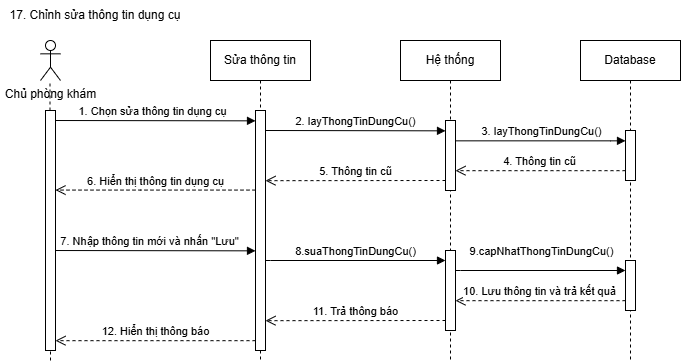

The diagram above was exported from draw.io. Its source (the exported page's mxGraphModel, read from the mxfile embedded in the PNG):
<mxGraphModel dx="2056" dy="-4374" grid="1" gridSize="10" guides="1" tooltips="1" connect="1" arrows="1" fold="1" page="1" pageScale="1" pageWidth="850" pageHeight="1100" math="0" shadow="0">
  <root>
    <mxCell id="0" />
    <mxCell id="1" parent="0" />
    <mxCell id="H0BpwfB7jCVNheAWr-It-376" value="17. Chỉnh sửa thông tin dụng cụ" style="text;html=1;align=center;verticalAlign=middle;whiteSpace=wrap;rounded=0;" vertex="1" parent="1">
      <mxGeometry y="5590" width="190" height="30" as="geometry" />
    </mxCell>
    <mxCell id="H0BpwfB7jCVNheAWr-It-377" value="Chủ phòng khám" style="shape=umlActor;verticalLabelPosition=bottom;verticalAlign=top;html=1;outlineConnect=0;" vertex="1" parent="1">
      <mxGeometry x="40" y="5630" width="20" height="40" as="geometry" />
    </mxCell>
    <mxCell id="H0BpwfB7jCVNheAWr-It-378" value="" style="endArrow=none;dashed=1;html=1;rounded=0;" edge="1" parent="1" source="H0BpwfB7jCVNheAWr-It-400">
      <mxGeometry width="50" height="50" relative="1" as="geometry">
        <mxPoint x="50" y="5950" as="sourcePoint" />
        <mxPoint x="49.5" y="5670" as="targetPoint" />
      </mxGeometry>
    </mxCell>
    <mxCell id="H0BpwfB7jCVNheAWr-It-379" value="Sửa thông tin" style="shape=umlLifeline;perimeter=lifelinePerimeter;whiteSpace=wrap;html=1;container=0;dropTarget=0;collapsible=0;recursiveResize=0;outlineConnect=0;portConstraint=eastwest;newEdgeStyle={&quot;edgeStyle&quot;:&quot;elbowEdgeStyle&quot;,&quot;elbow&quot;:&quot;vertical&quot;,&quot;curved&quot;:0,&quot;rounded&quot;:0};" vertex="1" parent="1">
      <mxGeometry x="210" y="5630" width="100" height="320" as="geometry" />
    </mxCell>
    <mxCell id="H0BpwfB7jCVNheAWr-It-380" value="" style="html=1;points=[];perimeter=orthogonalPerimeter;outlineConnect=0;targetShapes=umlLifeline;portConstraint=eastwest;newEdgeStyle={&quot;edgeStyle&quot;:&quot;elbowEdgeStyle&quot;,&quot;elbow&quot;:&quot;vertical&quot;,&quot;curved&quot;:0,&quot;rounded&quot;:0};" vertex="1" parent="H0BpwfB7jCVNheAWr-It-379">
      <mxGeometry x="45" y="70" width="10" height="240" as="geometry" />
    </mxCell>
    <mxCell id="H0BpwfB7jCVNheAWr-It-381" value="1. Chọn sửa thông tin dụng cụ" style="html=1;verticalAlign=bottom;endArrow=block;edgeStyle=elbowEdgeStyle;elbow=vertical;curved=0;rounded=0;" edge="1" parent="1" target="H0BpwfB7jCVNheAWr-It-380">
      <mxGeometry x="-0.0031" relative="1" as="geometry">
        <mxPoint x="50" y="5710" as="sourcePoint" />
        <Array as="points">
          <mxPoint x="200" y="5710.34" />
        </Array>
        <mxPoint x="215" y="5710.34" as="targetPoint" />
        <mxPoint as="offset" />
      </mxGeometry>
    </mxCell>
    <mxCell id="H0BpwfB7jCVNheAWr-It-382" value="Hệ thống&lt;span style=&quot;color: rgba(0, 0, 0, 0); font-family: monospace; font-size: 0px; text-align: start; text-wrap: nowrap;&quot;&gt;%3CmxGraphModel%3E%3Croot%3E%3CmxCell%20id%3D%220%22%2F%3E%3CmxCell%20id%3D%221%22%20parent%3D%220%22%2F%3E%3CmxCell%20id%3D%222%22%20value%3D%223.%20return%20False%22%20style%3D%22html%3D1%3BverticalAlign%3Dbottom%3BendArrow%3Dopen%3Bdashed%3D1%3BendSize%3D8%3BedgeStyle%3DelbowEdgeStyle%3Belbow%3Dvertical%3Bcurved%3D0%3Brounded%3D0%3B%22%20edge%3D%221%22%20parent%3D%221%22%3E%3CmxGeometry%20relative%3D%221%22%20as%3D%22geometry%22%3E%3CmxPoint%20x%3D%22215%22%20y%3D%22160%22%20as%3D%22targetPoint%22%2F%3E%3CArray%20as%3D%22points%22%3E%3CmxPoint%20x%3D%22245%22%20y%3D%22160%22%2F%3E%3C%2FArray%3E%3CmxPoint%20x%3D%22345%22%20y%3D%22160%22%20as%3D%22sourcePoint%22%2F%3E%3C%2FmxGeometry%3E%3C%2FmxCell%3E%3C%2Froot%3E%3C%2FmxGraphModel%3E&lt;/span&gt;" style="shape=umlLifeline;perimeter=lifelinePerimeter;whiteSpace=wrap;html=1;container=0;dropTarget=0;collapsible=0;recursiveResize=0;outlineConnect=0;portConstraint=eastwest;newEdgeStyle={&quot;edgeStyle&quot;:&quot;elbowEdgeStyle&quot;,&quot;elbow&quot;:&quot;vertical&quot;,&quot;curved&quot;:0,&quot;rounded&quot;:0};" vertex="1" parent="1">
      <mxGeometry x="400" y="5630" width="100" height="320" as="geometry" />
    </mxCell>
    <mxCell id="H0BpwfB7jCVNheAWr-It-383" value="" style="html=1;points=[];perimeter=orthogonalPerimeter;outlineConnect=0;targetShapes=umlLifeline;portConstraint=eastwest;newEdgeStyle={&quot;edgeStyle&quot;:&quot;elbowEdgeStyle&quot;,&quot;elbow&quot;:&quot;vertical&quot;,&quot;curved&quot;:0,&quot;rounded&quot;:0};" vertex="1" parent="H0BpwfB7jCVNheAWr-It-382">
      <mxGeometry x="45" y="210" width="10" height="80" as="geometry" />
    </mxCell>
    <mxCell id="H0BpwfB7jCVNheAWr-It-384" value="" style="html=1;points=[];perimeter=orthogonalPerimeter;outlineConnect=0;targetShapes=umlLifeline;portConstraint=eastwest;newEdgeStyle={&quot;edgeStyle&quot;:&quot;elbowEdgeStyle&quot;,&quot;elbow&quot;:&quot;vertical&quot;,&quot;curved&quot;:0,&quot;rounded&quot;:0};" vertex="1" parent="H0BpwfB7jCVNheAWr-It-382">
      <mxGeometry x="45" y="80" width="10" height="70" as="geometry" />
    </mxCell>
    <mxCell id="H0BpwfB7jCVNheAWr-It-385" value="Database" style="shape=umlLifeline;perimeter=lifelinePerimeter;whiteSpace=wrap;html=1;container=0;dropTarget=0;collapsible=0;recursiveResize=0;outlineConnect=0;portConstraint=eastwest;newEdgeStyle={&quot;edgeStyle&quot;:&quot;elbowEdgeStyle&quot;,&quot;elbow&quot;:&quot;vertical&quot;,&quot;curved&quot;:0,&quot;rounded&quot;:0};" vertex="1" parent="1">
      <mxGeometry x="580" y="5630" width="100" height="320" as="geometry" />
    </mxCell>
    <mxCell id="H0BpwfB7jCVNheAWr-It-386" value="" style="html=1;points=[];perimeter=orthogonalPerimeter;outlineConnect=0;targetShapes=umlLifeline;portConstraint=eastwest;newEdgeStyle={&quot;edgeStyle&quot;:&quot;elbowEdgeStyle&quot;,&quot;elbow&quot;:&quot;vertical&quot;,&quot;curved&quot;:0,&quot;rounded&quot;:0};" vertex="1" parent="H0BpwfB7jCVNheAWr-It-385">
      <mxGeometry x="45" y="220" width="10" height="50" as="geometry" />
    </mxCell>
    <mxCell id="H0BpwfB7jCVNheAWr-It-387" value="" style="html=1;points=[];perimeter=orthogonalPerimeter;outlineConnect=0;targetShapes=umlLifeline;portConstraint=eastwest;newEdgeStyle={&quot;edgeStyle&quot;:&quot;elbowEdgeStyle&quot;,&quot;elbow&quot;:&quot;vertical&quot;,&quot;curved&quot;:0,&quot;rounded&quot;:0};" vertex="1" parent="H0BpwfB7jCVNheAWr-It-385">
      <mxGeometry x="45" y="90" width="10" height="50" as="geometry" />
    </mxCell>
    <mxCell id="H0BpwfB7jCVNheAWr-It-388" value="6. Hiển thị thông tin dụng cụ" style="html=1;verticalAlign=bottom;endArrow=open;dashed=1;endSize=8;edgeStyle=elbowEdgeStyle;elbow=vertical;curved=0;rounded=0;" edge="1" parent="1" source="H0BpwfB7jCVNheAWr-It-380" target="H0BpwfB7jCVNheAWr-It-400">
      <mxGeometry relative="1" as="geometry">
        <mxPoint x="50" y="5780" as="targetPoint" />
        <Array as="points">
          <mxPoint x="140" y="5779.58" />
          <mxPoint x="100" y="5769.58" />
        </Array>
        <mxPoint x="250" y="5779.58" as="sourcePoint" />
        <mxPoint as="offset" />
      </mxGeometry>
    </mxCell>
    <mxCell id="H0BpwfB7jCVNheAWr-It-389" value="8.suaThongTinDungCu()" style="html=1;verticalAlign=bottom;endArrow=block;edgeStyle=elbowEdgeStyle;elbow=vertical;curved=0;rounded=0;" edge="1" parent="1" source="H0BpwfB7jCVNheAWr-It-380" target="H0BpwfB7jCVNheAWr-It-383">
      <mxGeometry relative="1" as="geometry">
        <mxPoint x="270" y="5850" as="sourcePoint" />
        <Array as="points">
          <mxPoint x="270" y="5850" />
        </Array>
        <mxPoint x="420" y="5850" as="targetPoint" />
        <mxPoint as="offset" />
      </mxGeometry>
    </mxCell>
    <mxCell id="H0BpwfB7jCVNheAWr-It-390" value="2. layThongTinDungCu()" style="html=1;verticalAlign=bottom;endArrow=block;edgeStyle=elbowEdgeStyle;elbow=vertical;curved=0;rounded=0;" edge="1" parent="1" target="H0BpwfB7jCVNheAWr-It-384">
      <mxGeometry x="-0.0031" relative="1" as="geometry">
        <mxPoint x="265" y="5720" as="sourcePoint" />
        <Array as="points">
          <mxPoint x="415" y="5720.34" />
        </Array>
        <mxPoint x="400" y="5720" as="targetPoint" />
        <mxPoint as="offset" />
      </mxGeometry>
    </mxCell>
    <mxCell id="H0BpwfB7jCVNheAWr-It-391" value="3. layThongTinDungCu()" style="html=1;verticalAlign=bottom;endArrow=block;edgeStyle=elbowEdgeStyle;elbow=vertical;curved=0;rounded=0;" edge="1" parent="1" source="H0BpwfB7jCVNheAWr-It-384" target="H0BpwfB7jCVNheAWr-It-387">
      <mxGeometry relative="1" as="geometry">
        <mxPoint x="490" y="5730" as="sourcePoint" />
        <Array as="points">
          <mxPoint x="610" y="5730.34" />
        </Array>
        <mxPoint x="610" y="5730" as="targetPoint" />
        <mxPoint as="offset" />
      </mxGeometry>
    </mxCell>
    <mxCell id="H0BpwfB7jCVNheAWr-It-392" value="4. Thông tin cũ" style="html=1;verticalAlign=bottom;endArrow=open;dashed=1;endSize=8;edgeStyle=elbowEdgeStyle;elbow=vertical;curved=0;rounded=0;" edge="1" parent="1" source="H0BpwfB7jCVNheAWr-It-387" target="H0BpwfB7jCVNheAWr-It-384">
      <mxGeometry x="0.004" relative="1" as="geometry">
        <mxPoint x="460" y="5760" as="targetPoint" />
        <Array as="points">
          <mxPoint x="517.5" y="5760.17" />
          <mxPoint x="477.5" y="5750.17" />
        </Array>
        <mxPoint x="600" y="5760" as="sourcePoint" />
        <mxPoint as="offset" />
      </mxGeometry>
    </mxCell>
    <mxCell id="H0BpwfB7jCVNheAWr-It-393" value="5. Thông tin cũ" style="html=1;verticalAlign=bottom;endArrow=open;dashed=1;endSize=8;edgeStyle=elbowEdgeStyle;elbow=vertical;curved=0;rounded=0;" edge="1" parent="1" target="H0BpwfB7jCVNheAWr-It-380">
      <mxGeometry x="0.004" relative="1" as="geometry">
        <mxPoint x="275" y="5770" as="targetPoint" />
        <Array as="points">
          <mxPoint x="337.5" y="5770.17" />
          <mxPoint x="297.5" y="5760.17" />
        </Array>
        <mxPoint x="445" y="5770" as="sourcePoint" />
        <mxPoint as="offset" />
      </mxGeometry>
    </mxCell>
    <mxCell id="H0BpwfB7jCVNheAWr-It-394" value="7. Nhập thông tin mới và nhấn &quot;Lưu&quot;" style="html=1;verticalAlign=bottom;endArrow=block;edgeStyle=elbowEdgeStyle;elbow=vertical;curved=0;rounded=0;" edge="1" parent="1" target="H0BpwfB7jCVNheAWr-It-380">
      <mxGeometry x="-0.0031" relative="1" as="geometry">
        <mxPoint x="45" y="5840" as="sourcePoint" />
        <Array as="points">
          <mxPoint x="195" y="5840.34" />
        </Array>
        <mxPoint x="250" y="5840" as="targetPoint" />
        <mxPoint as="offset" />
      </mxGeometry>
    </mxCell>
    <mxCell id="H0BpwfB7jCVNheAWr-It-395" value="9.capNhatThongTinDungCu()" style="html=1;verticalAlign=bottom;endArrow=block;edgeStyle=elbowEdgeStyle;elbow=vertical;curved=0;rounded=0;" edge="1" parent="1" source="H0BpwfB7jCVNheAWr-It-383" target="H0BpwfB7jCVNheAWr-It-386">
      <mxGeometry y="10" relative="1" as="geometry">
        <mxPoint x="460" y="5860" as="sourcePoint" />
        <Array as="points">
          <mxPoint x="460" y="5860" />
        </Array>
        <mxPoint x="590" y="5860" as="targetPoint" />
        <mxPoint as="offset" />
      </mxGeometry>
    </mxCell>
    <mxCell id="H0BpwfB7jCVNheAWr-It-396" value="10. Lưu thông tin và trả kết quả" style="html=1;verticalAlign=bottom;endArrow=open;dashed=1;endSize=8;edgeStyle=elbowEdgeStyle;elbow=vertical;curved=0;rounded=0;" edge="1" parent="1" source="H0BpwfB7jCVNheAWr-It-386" target="H0BpwfB7jCVNheAWr-It-383">
      <mxGeometry x="0.004" relative="1" as="geometry">
        <mxPoint x="480" y="5890" as="targetPoint" />
        <Array as="points">
          <mxPoint x="482.5" y="5890.17" />
          <mxPoint x="442.5" y="5880.17" />
        </Array>
        <mxPoint x="590" y="5890" as="sourcePoint" />
        <mxPoint as="offset" />
      </mxGeometry>
    </mxCell>
    <mxCell id="H0BpwfB7jCVNheAWr-It-397" value="11. Trả thông báo" style="html=1;verticalAlign=bottom;endArrow=open;dashed=1;endSize=8;edgeStyle=elbowEdgeStyle;elbow=vertical;curved=0;rounded=0;" edge="1" parent="1" target="H0BpwfB7jCVNheAWr-It-380">
      <mxGeometry x="0.0083" relative="1" as="geometry">
        <mxPoint x="275" y="5910" as="targetPoint" />
        <Array as="points">
          <mxPoint x="302.5" y="5910.17" />
          <mxPoint x="262.5" y="5900.17" />
        </Array>
        <mxPoint x="445" y="5910" as="sourcePoint" />
        <mxPoint as="offset" />
      </mxGeometry>
    </mxCell>
    <mxCell id="H0BpwfB7jCVNheAWr-It-398" value="12. Hiển thị thông báo" style="html=1;verticalAlign=bottom;endArrow=open;dashed=1;endSize=8;edgeStyle=elbowEdgeStyle;elbow=vertical;curved=0;rounded=0;" edge="1" parent="1" source="H0BpwfB7jCVNheAWr-It-380" target="H0BpwfB7jCVNheAWr-It-400">
      <mxGeometry x="0.004" relative="1" as="geometry">
        <mxPoint x="50" y="5930" as="targetPoint" />
        <Array as="points">
          <mxPoint x="107.5" y="5930.17" />
          <mxPoint x="67.5" y="5920.17" />
        </Array>
        <mxPoint x="250" y="5930" as="sourcePoint" />
        <mxPoint as="offset" />
      </mxGeometry>
    </mxCell>
    <mxCell id="H0BpwfB7jCVNheAWr-It-399" value="" style="endArrow=none;dashed=1;html=1;rounded=0;" edge="1" parent="1" target="H0BpwfB7jCVNheAWr-It-400">
      <mxGeometry width="50" height="50" relative="1" as="geometry">
        <mxPoint x="50" y="5950" as="sourcePoint" />
        <mxPoint x="49.5" y="5670" as="targetPoint" />
      </mxGeometry>
    </mxCell>
    <mxCell id="H0BpwfB7jCVNheAWr-It-400" value="" style="html=1;points=[];perimeter=orthogonalPerimeter;outlineConnect=0;targetShapes=umlLifeline;portConstraint=eastwest;newEdgeStyle={&quot;edgeStyle&quot;:&quot;elbowEdgeStyle&quot;,&quot;elbow&quot;:&quot;vertical&quot;,&quot;curved&quot;:0,&quot;rounded&quot;:0};" vertex="1" parent="1">
      <mxGeometry x="45" y="5700" width="10" height="240" as="geometry" />
    </mxCell>
  </root>
</mxGraphModel>